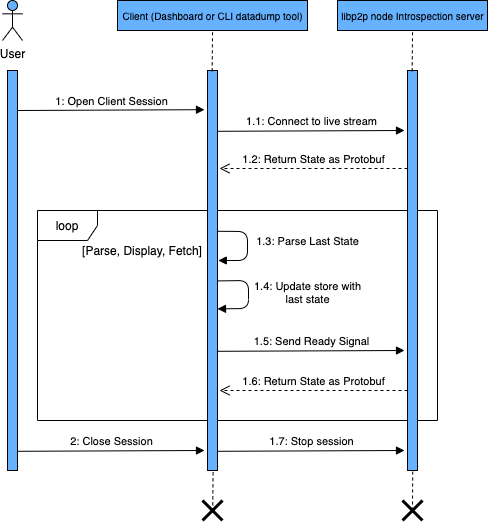

The diagram above was exported from draw.io. Its source (the exported page's mxGraphModel, read from the mxfile embedded in the PNG):
<mxGraphModel dx="946" dy="595" grid="1" gridSize="10" guides="1" tooltips="1" connect="1" arrows="1" fold="1" page="1" pageScale="1" pageWidth="1169" pageHeight="826" background="#ffffff" math="0" shadow="0">
  <root>
    <mxCell id="0" />
    <mxCell id="1" parent="0" />
    <mxCell id="WXYcrOF1XG_PBkD5CA_O-49" value="loop" style="shape=umlFrame;whiteSpace=wrap;html=1;fillColor=none;" parent="1" vertex="1">
      <mxGeometry x="140" y="300" width="400" height="210" as="geometry" />
    </mxCell>
    <mxCell id="WXYcrOF1XG_PBkD5CA_O-41" value="" style="html=1;points=[];perimeter=orthogonalPerimeter;fillColor=#66B2FF;" parent="1" vertex="1">
      <mxGeometry x="110" y="160" width="10" height="400" as="geometry" />
    </mxCell>
    <mxCell id="WXYcrOF1XG_PBkD5CA_O-42" value="User" style="shape=umlActor;verticalLabelPosition=bottom;labelBackgroundColor=#ffffff;verticalAlign=top;html=1;fillColor=#66B2FF;" parent="1" vertex="1">
      <mxGeometry x="105" y="90" width="20" height="40" as="geometry" />
    </mxCell>
    <mxCell id="WXYcrOF1XG_PBkD5CA_O-44" value="1: Open Client Session" style="html=1;verticalAlign=bottom;endArrow=block;entryX=-0.3;entryY=0.098;entryDx=0;entryDy=0;entryPerimeter=0;" parent="1" target="WXYcrOF1XG_PBkD5CA_O-45" edge="1">
      <mxGeometry width="80" relative="1" as="geometry">
        <mxPoint x="120" y="200" as="sourcePoint" />
        <mxPoint x="200" y="200" as="targetPoint" />
      </mxGeometry>
    </mxCell>
    <mxCell id="WXYcrOF1XG_PBkD5CA_O-45" value="" style="html=1;points=[];perimeter=orthogonalPerimeter;fillColor=#66B2FF;" parent="1" vertex="1">
      <mxGeometry x="310" y="160" width="10" height="400" as="geometry" />
    </mxCell>
    <mxCell id="WXYcrOF1XG_PBkD5CA_O-46" value="" style="html=1;points=[];perimeter=orthogonalPerimeter;fillColor=#66B2FF;" parent="1" vertex="1">
      <mxGeometry x="510" y="160" width="10" height="400" as="geometry" />
    </mxCell>
    <mxCell id="WXYcrOF1XG_PBkD5CA_O-47" value="1.1: Connect to live stream" style="html=1;verticalAlign=bottom;endArrow=block;entryX=-0.3;entryY=0.098;entryDx=0;entryDy=0;entryPerimeter=0;" parent="1" edge="1">
      <mxGeometry width="80" relative="1" as="geometry">
        <mxPoint x="320" y="220.8" as="sourcePoint" />
        <mxPoint x="507" y="220.00000000000006" as="targetPoint" />
      </mxGeometry>
    </mxCell>
    <mxCell id="WXYcrOF1XG_PBkD5CA_O-48" value="1.2: Return State as Protobuf" style="html=1;verticalAlign=bottom;endArrow=open;dashed=1;endSize=8;" parent="1" edge="1">
      <mxGeometry relative="1" as="geometry">
        <mxPoint x="510" y="258" as="sourcePoint" />
        <mxPoint x="322" y="258" as="targetPoint" />
      </mxGeometry>
    </mxCell>
    <mxCell id="WXYcrOF1XG_PBkD5CA_O-52" value="[Parse, Display, Fetch]" style="text;html=1;strokeColor=none;fillColor=none;align=center;verticalAlign=middle;whiteSpace=wrap;rounded=0;" parent="1" vertex="1">
      <mxGeometry x="180" y="330" width="130" height="20" as="geometry" />
    </mxCell>
    <mxCell id="WXYcrOF1XG_PBkD5CA_O-54" value="1.3: Parse Last State" style="html=1;verticalAlign=bottom;endArrow=block;entryX=1.08;entryY=0.475;entryDx=0;entryDy=0;entryPerimeter=0;" parent="1" target="WXYcrOF1XG_PBkD5CA_O-45" edge="1">
      <mxGeometry x="0.3379" y="-61" width="80" relative="1" as="geometry">
        <mxPoint x="320" y="320.79999999999995" as="sourcePoint" />
        <mxPoint x="320" y="360" as="targetPoint" />
        <Array as="points">
          <mxPoint x="350" y="321" />
          <mxPoint x="350" y="350" />
        </Array>
        <mxPoint x="60" y="51" as="offset" />
      </mxGeometry>
    </mxCell>
    <mxCell id="WXYcrOF1XG_PBkD5CA_O-56" value="1.4: Update store with&lt;br&gt;last state" style="html=1;verticalAlign=bottom;endArrow=block;exitX=1.08;exitY=0.526;exitDx=0;exitDy=0;exitPerimeter=0;entryX=1;entryY=0.596;entryDx=0;entryDy=0;entryPerimeter=0;" parent="1" source="WXYcrOF1XG_PBkD5CA_O-45" target="WXYcrOF1XG_PBkD5CA_O-45" edge="1">
      <mxGeometry x="0.3049" y="59" width="80" relative="1" as="geometry">
        <mxPoint x="321" y="378.79999999999995" as="sourcePoint" />
        <mxPoint x="321" y="418.0000000000001" as="targetPoint" />
        <Array as="points">
          <mxPoint x="351" y="370" />
          <mxPoint x="351" y="398" />
        </Array>
        <mxPoint x="58" y="-59" as="offset" />
      </mxGeometry>
    </mxCell>
    <mxCell id="WXYcrOF1XG_PBkD5CA_O-57" value="1.5: Send Ready Signal" style="html=1;verticalAlign=bottom;endArrow=block;entryX=-0.3;entryY=0.098;entryDx=0;entryDy=0;entryPerimeter=0;" parent="1" edge="1">
      <mxGeometry width="80" relative="1" as="geometry">
        <mxPoint x="320" y="440.79999999999995" as="sourcePoint" />
        <mxPoint x="507" y="440" as="targetPoint" />
      </mxGeometry>
    </mxCell>
    <mxCell id="WXYcrOF1XG_PBkD5CA_O-60" value="1.6: Return State as Protobuf" style="html=1;verticalAlign=bottom;endArrow=open;dashed=1;endSize=8;" parent="1" edge="1">
      <mxGeometry relative="1" as="geometry">
        <mxPoint x="510" y="480" as="sourcePoint" />
        <mxPoint x="322" y="480" as="targetPoint" />
      </mxGeometry>
    </mxCell>
    <mxCell id="WXYcrOF1XG_PBkD5CA_O-61" value="2: Close Session" style="html=1;verticalAlign=bottom;endArrow=block;entryX=-0.3;entryY=0.098;entryDx=0;entryDy=0;entryPerimeter=0;" parent="1" edge="1">
      <mxGeometry width="80" relative="1" as="geometry">
        <mxPoint x="120" y="540.8" as="sourcePoint" />
        <mxPoint x="307" y="540" as="targetPoint" />
      </mxGeometry>
    </mxCell>
    <mxCell id="WXYcrOF1XG_PBkD5CA_O-62" value="" style="shape=umlDestroy;whiteSpace=wrap;html=1;strokeWidth=3;fillColor=none;" parent="1" vertex="1">
      <mxGeometry x="305" y="590" width="20" height="20" as="geometry" />
    </mxCell>
    <mxCell id="WXYcrOF1XG_PBkD5CA_O-64" value="" style="endArrow=none;dashed=1;html=1;entryX=0.56;entryY=1;entryDx=0;entryDy=0;entryPerimeter=0;exitX=0.51;exitY=0.54;exitDx=0;exitDy=0;exitPerimeter=0;" parent="1" source="WXYcrOF1XG_PBkD5CA_O-62" target="WXYcrOF1XG_PBkD5CA_O-45" edge="1">
      <mxGeometry width="50" height="50" relative="1" as="geometry">
        <mxPoint x="240" y="620" as="sourcePoint" />
        <mxPoint x="290" y="570" as="targetPoint" />
      </mxGeometry>
    </mxCell>
    <mxCell id="WXYcrOF1XG_PBkD5CA_O-65" value="" style="shape=umlDestroy;whiteSpace=wrap;html=1;strokeWidth=3;fillColor=none;" parent="1" vertex="1">
      <mxGeometry x="505" y="590" width="20" height="20" as="geometry" />
    </mxCell>
    <mxCell id="WXYcrOF1XG_PBkD5CA_O-66" value="" style="endArrow=none;dashed=1;html=1;entryX=0.52;entryY=1.003;entryDx=0;entryDy=0;entryPerimeter=0;" parent="1" target="WXYcrOF1XG_PBkD5CA_O-46" edge="1">
      <mxGeometry width="50" height="50" relative="1" as="geometry">
        <mxPoint x="515" y="600" as="sourcePoint" />
        <mxPoint x="325.6" y="570" as="targetPoint" />
      </mxGeometry>
    </mxCell>
    <mxCell id="WXYcrOF1XG_PBkD5CA_O-67" value="&lt;font style=&quot;font-size: 10px&quot;&gt;Client (Dashboard or CLI datadump tool)&lt;/font&gt;" style="html=1;fillColor=#66B2FF;" parent="1" vertex="1">
      <mxGeometry x="220" y="90" width="190" height="30" as="geometry" />
    </mxCell>
    <mxCell id="WXYcrOF1XG_PBkD5CA_O-68" value="" style="endArrow=none;dashed=1;html=1;entryX=0.56;entryY=1;entryDx=0;entryDy=0;entryPerimeter=0;exitX=0.51;exitY=0.54;exitDx=0;exitDy=0;exitPerimeter=0;" parent="1" edge="1">
      <mxGeometry width="50" height="50" relative="1" as="geometry">
        <mxPoint x="314.66" y="160.80000000000007" as="sourcePoint" />
        <mxPoint x="315.0599999999999" y="120" as="targetPoint" />
      </mxGeometry>
    </mxCell>
    <mxCell id="WXYcrOF1XG_PBkD5CA_O-69" value="&lt;font style=&quot;font-size: 10px&quot;&gt;libp2p node Introspection server&lt;/font&gt;" style="html=1;fillColor=#66B2FF;" parent="1" vertex="1">
      <mxGeometry x="440" y="90" width="150" height="30" as="geometry" />
    </mxCell>
    <mxCell id="WXYcrOF1XG_PBkD5CA_O-70" value="" style="endArrow=none;dashed=1;html=1;entryX=0.56;entryY=1;entryDx=0;entryDy=0;entryPerimeter=0;exitX=0.51;exitY=0.54;exitDx=0;exitDy=0;exitPerimeter=0;" parent="1" edge="1">
      <mxGeometry width="50" height="50" relative="1" as="geometry">
        <mxPoint x="514.6600000000001" y="160.80000000000007" as="sourcePoint" />
        <mxPoint x="515.06" y="120" as="targetPoint" />
      </mxGeometry>
    </mxCell>
    <mxCell id="PHEQfDuFNAzWrdiBk8h7-1" value="1.7: Stop session" style="html=1;verticalAlign=bottom;endArrow=block;entryX=-0.3;entryY=0.098;entryDx=0;entryDy=0;entryPerimeter=0;" parent="1" edge="1">
      <mxGeometry width="80" relative="1" as="geometry">
        <mxPoint x="320" y="540.8" as="sourcePoint" />
        <mxPoint x="507" y="540" as="targetPoint" />
      </mxGeometry>
    </mxCell>
  </root>
</mxGraphModel>